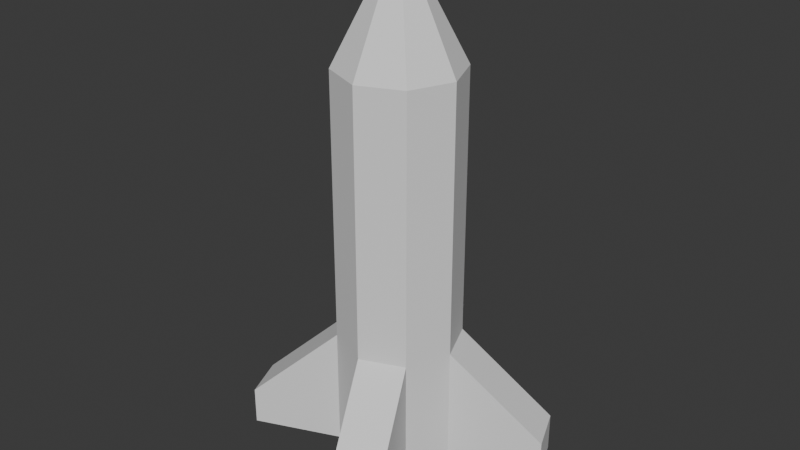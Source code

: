 # Source: bullet.blend  (saved by Blender 4.5.90; exported with 4.5.12 LTS)
import bpy
from mathutils import Matrix  # noqa: F401  (used for matrix-valued properties, if any)

bpy.ops.wm.read_factory_settings(use_empty=True)
scene = bpy.context.scene
scene.name = 'Scene'

# ---- collections
col_collection = bpy.data.collections.new('Collection'); scene.collection.children.link(col_collection)

# ---- world
world_world = bpy.data.worlds.new('World'); scene.world = world_world
world_world.use_nodes = True; world_world.node_tree.nodes.clear()
_N = world_world.node_tree.nodes; _L = world_world.node_tree.links
n0 = _N.new('ShaderNodeOutputWorld'); n0.name = 'World Output'; n0.location = (200, 100)
n1 = _N.new('ShaderNodeBackground'); n1.name = 'Background'; n1.location = (-200, 100)
n1.inputs[0].default_value = (0.05088, 0.05088, 0.05088, 1.0)
_L.new(n1.outputs[0], n0.inputs[0])
n0.is_active_output = True
world_world.color = (0.05088, 0.05088, 0.05088)
world_world.sun_shadow_jitter_overblur = 0.0

# ---- meshes
me_cylinder = bpy.data.meshes.new('Cylinder')
me_cylinder.from_pydata([(0.0, 1.0, -1.0), (0.0, 1.0, 1.0), (0.7071, 0.7071, -1.0), (0.7071, 0.7071, 1.0), (1.0, 0.0, -1.0), (1.0, 0.0, 1.0), (0.7071, -0.7071, -1.0), (0.7071, -0.7071, 1.0), (0.0, -1.0, -1.0), (0.0, -1.0, 1.0), (-0.7071, -0.7071, -1.0), (-0.7071, -0.7071, 1.0), (-1.0, 0.0, -1.0), (-1.0, 0.0, 1.0), (-0.7071, 0.7071, -1.0), (-0.7071, 0.7071, 1.0), (0.7071, 0.7071, 5.412), (0.0, 1.0, 5.412), (1.0, 0.0, 5.412), (0.7071, -0.7071, 5.412), (0.0, -1.0, 5.412), (-0.7071, -0.7071, 5.412), (-1.0, 0.0, 5.412), (-0.7071, 0.7071, 5.412), (-2.093, -1.281, -0.3717), (-2.093, -1.281, -1.0), (-2.386, -0.574, -1.0), (-2.386, -0.574, -0.3717), (-0.574, 2.386, -1.0), (-0.574, 2.386, -0.3717), (-1.281, 2.093, -0.3717), (-1.281, 2.093, -1.0), (2.093, 1.281, -0.3717), (2.093, 1.281, -1.0), (2.386, 0.574, -1.0), (2.386, 0.574, -0.3717), (1.281, -2.093, -0.3717), (1.281, -2.093, -1.0), (0.574, -2.386, -1.0), (0.574, -2.386, -0.3717), (0.1963, 0.1963, 6.813), (5.382e-09, 0.2776, 6.813), (0.2776, 0.0, 6.813), (0.1963, -0.1963, 6.813), (5.382e-09, -0.2776, 6.813), (-0.1963, -0.1963, 6.813), (-0.2776, 0.0, 6.813), (-0.1963, 0.1963, 6.813)], [], [(0, 1, 3, 2), (3, 5, 35, 32), (4, 5, 7, 6), (6, 7, 36, 37), (8, 9, 11, 10), (13, 12, 26, 27), (9, 7, 19, 20), (12, 13, 15, 14), (15, 1, 29, 30), (0, 2, 4, 6, 8, 10, 12, 14), (17, 23, 47, 41), (15, 13, 22, 23), (5, 3, 16, 18), (11, 9, 20, 21), (1, 15, 23, 17), (3, 1, 17, 16), (7, 5, 18, 19), (13, 11, 21, 22), (25, 24, 27, 26), (12, 10, 25, 26), (11, 13, 27, 24), (10, 11, 24, 25), (31, 30, 29, 28), (14, 15, 30, 31), (1, 0, 28, 29), (0, 14, 31, 28), (33, 32, 35, 34), (2, 3, 32, 33), (5, 4, 34, 35), (4, 2, 33, 34), (37, 36, 39, 38), (9, 8, 38, 39), (8, 6, 37, 38), (7, 9, 39, 36), (40, 41, 47, 46, 45, 44, 43, 42), (22, 21, 45, 46), (20, 19, 43, 44), (18, 16, 40, 42), (23, 22, 46, 47), (21, 20, 44, 45), (19, 18, 42, 43), (16, 17, 41, 40)])
_uv = me_cylinder.uv_layers.new(name='UVMap')
_uv.uv.foreach_set('vector', [1.0, 0.5, 1.0, 1.0, 0.875, 1.0, 0.875, 0.5, 0.875, 1.0, 0.75, 1.0, 0.75, 1.0, 0.875, 1.0, 0.75, 0.5, 0.75, 1.0, 0.625, 1.0, 0.625, 0.5, 0.625, 0.5, 0.625, 1.0, 0.625, 1.0, 0.625, 0.5, 0.5, 0.5, 0.5, 1.0, 0.375, 1.0, 0.375, 0.5, 0.25, 1.0, 0.25, 0.5, 0.25, 0.5, 0.25, 1.0, 0.5, 1.0, 0.625, 1.0, 0.625, 1.0, 0.5, 1.0, 0.25, 0.5, 0.25, 1.0, 0.125, 1.0, 0.125, 0.5, 0.125, 1.0, 0.0, 1.0, 0.0, 1.0, 0.125, 1.0, 0.75, 0.49, 0.9197, 0.4197, 0.99, 0.25, 0.9197, 0.08029, 0.75, 0.01, 0.5803, 0.08029, 0.51, 0.25, 0.5803, 0.4197, 0.0, 1.0, 0.125, 1.0, 0.125, 1.0, 0.0, 1.0, 0.125, 1.0, 0.25, 1.0, 0.25, 1.0, 0.125, 1.0, 0.75, 1.0, 0.875, 1.0, 0.875, 1.0, 0.75, 1.0, 0.375, 1.0, 0.5, 1.0, 0.5, 1.0, 0.375, 1.0, 0.0, 1.0, 0.125, 1.0, 0.125, 1.0, 0.0, 1.0, 0.875, 1.0, 1.0, 1.0, 1.0, 1.0, 0.875, 1.0, 0.625, 1.0, 0.75, 1.0, 0.75, 1.0, 0.625, 1.0, 0.25, 1.0, 0.375, 1.0, 0.375, 1.0, 0.25, 1.0, 0.375, 0.5, 0.375, 1.0, 0.25, 1.0, 0.25, 0.5, 0.51, 0.25, 0.5803, 0.08029, 0.5803, 0.08029, 0.51, 0.25, 0.375, 1.0, 0.25, 1.0, 0.25, 1.0, 0.375, 1.0, 0.375, 0.5, 0.375, 1.0, 0.375, 1.0, 0.375, 0.5, 0.125, 0.5, 0.125, 1.0, 0.0, 1.0, 0.0, 0.5, 0.125, 0.5, 0.125, 1.0, 0.125, 1.0, 0.125, 0.5, 1.0, 1.0, 1.0, 0.5, 1.0, 0.5, 1.0, 1.0, 0.75, 0.49, 0.5803, 0.4197, 0.5803, 0.4197, 0.75, 0.49, 0.875, 0.5, 0.875, 1.0, 0.75, 1.0, 0.75, 0.5, 0.875, 0.5, 0.875, 1.0, 0.875, 1.0, 0.875, 0.5, 0.75, 1.0, 0.75, 0.5, 0.75, 0.5, 0.75, 1.0, 0.99, 0.25, 0.9197, 0.4197, 0.9197, 0.4197, 0.99, 0.25, 0.625, 0.5, 0.625, 1.0, 0.5, 1.0, 0.5, 0.5, 0.5, 1.0, 0.5, 0.5, 0.5, 0.5, 0.5, 1.0, 0.75, 0.01, 0.9197, 0.08029, 0.9197, 0.08029, 0.75, 0.01, 0.625, 1.0, 0.5, 1.0, 0.5, 1.0, 0.625, 1.0, 0.4197, 0.4197, 0.25, 0.49, 0.08029, 0.4197, 0.01, 0.25, 0.08029, 0.08029, 0.25, 0.01, 0.4197, 0.08029, 0.49, 0.25, 0.25, 1.0, 0.375, 1.0, 0.375, 1.0, 0.25, 1.0, 0.5, 1.0, 0.625, 1.0, 0.625, 1.0, 0.5, 1.0, 0.75, 1.0, 0.875, 1.0, 0.875, 1.0, 0.75, 1.0, 0.125, 1.0, 0.25, 1.0, 0.25, 1.0, 0.125, 1.0, 0.375, 1.0, 0.5, 1.0, 0.5, 1.0, 0.375, 1.0, 0.625, 1.0, 0.75, 1.0, 0.75, 1.0, 0.625, 1.0, 0.875, 1.0, 1.0, 1.0, 1.0, 1.0, 0.875, 1.0])
me_cylinder.update()

# ---- objects
ob_cylinder = bpy.data.objects.new('Cylinder', me_cylinder)

# ---- transforms, parenting, visibility, modifiers, constraints
ob_cylinder.location = (0.0, 0.0, 1.042)

# ---- collection membership
col_collection.objects.link(ob_cylinder)

# ---- scene / render settings (as saved in the file)
scene.frame_start = 1; scene.frame_end = 250; scene.frame_set(1)
scene.render.engine = 'BLENDER_EEVEE_NEXT'
bpy.context.view_layer.update()

# ---- added for rendering (the .blend has no active camera and no usable light): camera, sun
cam_auto = bpy.data.cameras.new('AutoCamera')
cam_auto.lens = 50.0
cam_auto.sensor_width = 36.0
cam_auto.clip_end = 1000.0
ob_auto_camera = bpy.data.objects.new('AutoCamera', cam_auto)
scene.collection.objects.link(ob_auto_camera)
ob_auto_camera.location = (9.55154, -11.4619, 11.5895)
ob_auto_camera.rotation_euler = (1.09748, -7.21219e-08, 0.694738)
scene.camera = ob_auto_camera
light_auto_sun = bpy.data.lights.new('AutoSun', 'SUN')
light_auto_sun.energy = 3.0
light_auto_sun.angle = 0.0523599
ob_auto_sun = bpy.data.objects.new('AutoSun', light_auto_sun)
scene.collection.objects.link(ob_auto_sun)
ob_auto_sun.rotation_euler = (0.872665, 0.174533, 0.523599)
bpy.context.view_layer.update()
